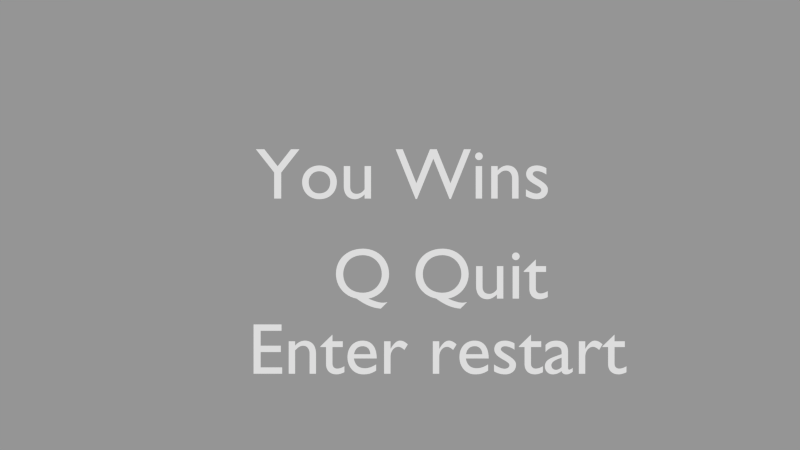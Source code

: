 # Source: gameFinal.blend  (saved by Blender 2.59.0; exported with 4.5.12 LTS)
import bpy
from mathutils import Matrix  # noqa: F401  (used for matrix-valued properties, if any)

bpy.ops.wm.read_factory_settings(use_empty=True)
scene = bpy.context.scene
scene.name = 'Scene.002'

# ---- collections
col_collection_1_002 = bpy.data.collections.new('Collection 1.002'); scene.collection.children.link(col_collection_1_002)

# ---- cameras
cam_camera_003 = bpy.data.cameras.new('Camera.003')
cam_camera_003.clip_end = 100.0
cam_camera_003.lens = 35.0
cam_camera_003.dof.focus_distance = 0.0
cam_camera_003.dof.aperture_fstop = 128.0

# ---- curves / text
txt_text_003 = bpy.data.curves.new('Text.003', 'FONT')
txt_text_003.dimensions = '2D'
txt_text_003.body = 'Enter restart'
txt_text_003.use_path_clamp = True
txt_text_003.bevel_resolution = 0
txt_text_002 = bpy.data.curves.new('Text.002', 'FONT')
txt_text_002.dimensions = '2D'
txt_text_002.body = 'Q Quit'
txt_text_002.use_path_clamp = True
txt_text_002.bevel_resolution = 0
txt_text_001 = bpy.data.curves.new('Text.001', 'FONT')
txt_text_001.dimensions = '2D'
txt_text_001.body = 'You Wins'
txt_text_001.use_path_clamp = True
txt_text_001.bevel_resolution = 0

# ---- objects
ob_text_003 = bpy.data.objects.new('Text.003', txt_text_003)
ob_text_002 = bpy.data.objects.new('Text.002', txt_text_002)
ob_camera_003 = bpy.data.objects.new('Camera.003', cam_camera_003)
ob_text_001 = bpy.data.objects.new('Text.001', txt_text_001)

# ---- transforms, parenting, visibility, modifiers, constraints
ob_text_003.location = (-2.101, -0.9096, 0.0)
ob_text_003.lineart.crease_threshold = 0.0
ob_text_002.location = (-0.9312, 0.1299, 0.0)
ob_text_002.lineart.crease_threshold = 0.0
ob_camera_003.location = (0.0, 1.148, 10.76)
ob_camera_003.lineart.crease_threshold = 0.0
ob_text_001.location = (-1.994, 1.514, 0.0)
ob_text_001.lineart.crease_threshold = 0.0

# ---- collection membership
col_collection_1_002.objects.link(ob_text_003)
col_collection_1_002.objects.link(ob_text_002)
col_collection_1_002.objects.link(ob_camera_003)
col_collection_1_002.objects.link(ob_text_001)

# ---- scene / render settings (as saved in the file)
scene.camera = ob_camera_003
scene.frame_start = 1; scene.frame_end = 250; scene.frame_set(1)
scene.render.engine = 'BLENDER_EEVEE_NEXT'
scene.render.image_settings.color_mode = 'RGB'
scene.render.image_settings.compression = 90
scene.render.resolution_percentage = 50
scene.render.dither_intensity = 0.0
scene.render.bake_margin = 2
scene.render.bake_bias = 0.0
scene.cycles.use_denoising = False
scene.cycles.samples = 10
scene.cycles.sampling_pattern = 'TABULATED_SOBOL'
scene.cycles.light_sampling_threshold = 0.0
scene.cycles.use_adaptive_sampling = False
scene.cycles.use_light_tree = False
scene.cycles.blur_glossy = 0.0
scene.cycles.volume_bounces = 1
scene.cycles.pixel_filter_type = 'GAUSSIAN'
scene.cycles.sample_clamp_indirect = 0.0
scene.view_settings.view_transform = 'Standard'
bpy.context.view_layer.update()

# ---- added for rendering (the .blend has no usable light): sun + grey world if the file has none
light_auto_sun = bpy.data.lights.new('AutoSun', 'SUN')
light_auto_sun.energy = 3.0
light_auto_sun.angle = 0.0523599
ob_auto_sun = bpy.data.objects.new('AutoSun', light_auto_sun)
scene.collection.objects.link(ob_auto_sun)
ob_auto_sun.rotation_euler = (0.872665, 0.174533, 0.523599)
if scene.world is None:
    world_auto = bpy.data.worlds.new('AutoWorld')
    world_auto.color = (0.3, 0.3, 0.3)
    scene.world = world_auto
bpy.context.view_layer.update()
